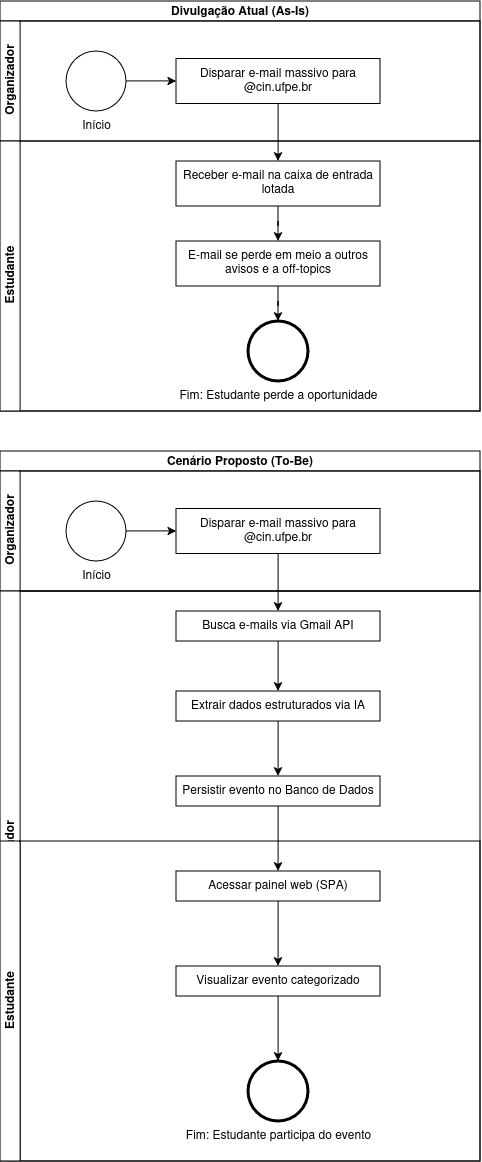

The diagram above was exported from draw.io. Its source (the exported page's mxGraphModel, read from the mxfile embedded in the PNG):
<mxGraphModel dx="1712" dy="688" grid="1" gridSize="10" guides="1" tooltips="1" connect="1" arrows="1" fold="1" page="1" pageScale="1" pageWidth="827" pageHeight="1169" math="0" shadow="0">
  <root>
    <mxCell id="0" />
    <mxCell id="1" parent="0" />
    <mxCell id="ho4IO-PlRDUqYu-hkA7p-2" parent="1" style="swimlane;html=1;childLayout=stackLayout;resizeParent=1;resizeParentMax=0;horizontal=1;startSize=20;horizontalStack=0;whiteSpace=wrap;" value="Divulgação Atual (As-Is)" vertex="1">
      <mxGeometry height="410" width="480" x="174" y="180" as="geometry" />
    </mxCell>
    <mxCell id="ho4IO-PlRDUqYu-hkA7p-3" parent="ho4IO-PlRDUqYu-hkA7p-2" style="swimlane;html=1;startSize=20;horizontal=0;" value="Organizador" vertex="1">
      <mxGeometry height="120" width="480" y="20" as="geometry" />
    </mxCell>
    <mxCell id="ho4IO-PlRDUqYu-hkA7p-12" edge="1" parent="ho4IO-PlRDUqYu-hkA7p-3" source="ho4IO-PlRDUqYu-hkA7p-7" style="edgeStyle=orthogonalEdgeStyle;rounded=0;orthogonalLoop=1;jettySize=auto;html=1;" target="ho4IO-PlRDUqYu-hkA7p-11" value="">
      <mxGeometry relative="1" as="geometry" />
    </mxCell>
    <mxCell id="ho4IO-PlRDUqYu-hkA7p-7" parent="ho4IO-PlRDUqYu-hkA7p-3" style="points=[[0.145,0.145,0],[0.5,0,0],[0.855,0.145,0],[1,0.5,0],[0.855,0.855,0],[0.5,1,0],[0.145,0.855,0],[0,0.5,0]];shape=mxgraph.bpmn.event;html=1;verticalLabelPosition=bottom;labelBackgroundColor=#ffffff;verticalAlign=top;align=center;perimeter=ellipsePerimeter;outlineConnect=0;aspect=fixed;outline=standard;symbol=general;" value="Início" vertex="1">
      <mxGeometry height="60" width="60" x="66" y="30" as="geometry" />
    </mxCell>
    <mxCell id="ho4IO-PlRDUqYu-hkA7p-11" parent="ho4IO-PlRDUqYu-hkA7p-3" style="whiteSpace=wrap;html=1;verticalAlign=top;labelBackgroundColor=#ffffff;" value="&lt;div&gt;Disparar e-mail massivo para @cin.ufpe.br&lt;/div&gt;" vertex="1">
      <mxGeometry height="45" width="204" x="176" y="37.5" as="geometry" />
    </mxCell>
    <mxCell id="ho4IO-PlRDUqYu-hkA7p-4" parent="ho4IO-PlRDUqYu-hkA7p-2" style="swimlane;html=1;startSize=20;horizontal=0;" value="Estudante" vertex="1">
      <mxGeometry height="270" width="480" y="140" as="geometry" />
    </mxCell>
    <mxCell id="ho4IO-PlRDUqYu-hkA7p-24" edge="1" parent="ho4IO-PlRDUqYu-hkA7p-4" source="ho4IO-PlRDUqYu-hkA7p-15" style="edgeStyle=orthogonalEdgeStyle;rounded=0;orthogonalLoop=1;jettySize=auto;html=1;entryX=0.5;entryY=0;entryDx=0;entryDy=0;" target="ho4IO-PlRDUqYu-hkA7p-18">
      <mxGeometry relative="1" as="geometry" />
    </mxCell>
    <mxCell id="ho4IO-PlRDUqYu-hkA7p-15" parent="ho4IO-PlRDUqYu-hkA7p-4" style="whiteSpace=wrap;html=1;verticalAlign=top;labelBackgroundColor=#ffffff;" value="&lt;div&gt;Receber e-mail na caixa de entrada lotada&lt;br&gt;&lt;/div&gt;" vertex="1">
      <mxGeometry height="45" width="204" x="176" y="20" as="geometry" />
    </mxCell>
    <mxCell id="ho4IO-PlRDUqYu-hkA7p-18" parent="ho4IO-PlRDUqYu-hkA7p-4" style="whiteSpace=wrap;html=1;verticalAlign=top;labelBackgroundColor=#ffffff;" value="&lt;div&gt;E-mail se perde em meio a outros avisos e a off-topics&lt;br&gt;&lt;/div&gt;" vertex="1">
      <mxGeometry height="45" width="204" x="176" y="100" as="geometry" />
    </mxCell>
    <mxCell id="ho4IO-PlRDUqYu-hkA7p-21" parent="ho4IO-PlRDUqYu-hkA7p-4" style="points=[[0.145,0.145,0],[0.5,0,0],[0.855,0.145,0],[1,0.5,0],[0.855,0.855,0],[0.5,1,0],[0.145,0.855,0],[0,0.5,0]];shape=mxgraph.bpmn.event;html=1;verticalLabelPosition=bottom;labelBackgroundColor=#ffffff;verticalAlign=top;align=center;perimeter=ellipsePerimeter;outlineConnect=0;aspect=fixed;outline=end;symbol=terminate2;" value="Fim: Estudante perde a oportunidade" vertex="1">
      <mxGeometry height="60" width="60" x="248" y="180" as="geometry" />
    </mxCell>
    <mxCell id="ho4IO-PlRDUqYu-hkA7p-25" edge="1" parent="ho4IO-PlRDUqYu-hkA7p-4" source="ho4IO-PlRDUqYu-hkA7p-18" style="edgeStyle=orthogonalEdgeStyle;rounded=0;orthogonalLoop=1;jettySize=auto;html=1;entryX=0.5;entryY=0;entryDx=0;entryDy=0;entryPerimeter=0;" target="ho4IO-PlRDUqYu-hkA7p-21">
      <mxGeometry relative="1" as="geometry" />
    </mxCell>
    <mxCell id="ho4IO-PlRDUqYu-hkA7p-23" edge="1" parent="ho4IO-PlRDUqYu-hkA7p-2" source="ho4IO-PlRDUqYu-hkA7p-11" style="edgeStyle=orthogonalEdgeStyle;rounded=0;orthogonalLoop=1;jettySize=auto;html=1;" target="ho4IO-PlRDUqYu-hkA7p-15">
      <mxGeometry relative="1" as="geometry" />
    </mxCell>
    <mxCell id="ho4IO-PlRDUqYu-hkA7p-26" parent="1" style="swimlane;html=1;childLayout=stackLayout;resizeParent=1;resizeParentMax=0;horizontal=1;startSize=20;horizontalStack=0;whiteSpace=wrap;" value="Cenário Proposto (To-Be)" vertex="1">
      <mxGeometry height="140" width="480" x="174" y="630" as="geometry" />
    </mxCell>
    <mxCell id="ho4IO-PlRDUqYu-hkA7p-27" parent="ho4IO-PlRDUqYu-hkA7p-26" style="swimlane;html=1;startSize=20;horizontal=0;" value="Organizador" vertex="1">
      <mxGeometry height="120" width="480" y="20" as="geometry">
        <mxRectangle height="30" width="480" y="20" as="alternateBounds" />
      </mxGeometry>
    </mxCell>
    <mxCell id="ho4IO-PlRDUqYu-hkA7p-28" edge="1" parent="ho4IO-PlRDUqYu-hkA7p-27" source="ho4IO-PlRDUqYu-hkA7p-29" style="edgeStyle=orthogonalEdgeStyle;rounded=0;orthogonalLoop=1;jettySize=auto;html=1;" target="ho4IO-PlRDUqYu-hkA7p-30" value="">
      <mxGeometry relative="1" as="geometry" />
    </mxCell>
    <mxCell id="ho4IO-PlRDUqYu-hkA7p-29" parent="ho4IO-PlRDUqYu-hkA7p-27" style="points=[[0.145,0.145,0],[0.5,0,0],[0.855,0.145,0],[1,0.5,0],[0.855,0.855,0],[0.5,1,0],[0.145,0.855,0],[0,0.5,0]];shape=mxgraph.bpmn.event;html=1;verticalLabelPosition=bottom;labelBackgroundColor=#ffffff;verticalAlign=top;align=center;perimeter=ellipsePerimeter;outlineConnect=0;aspect=fixed;outline=standard;symbol=general;" value="Início" vertex="1">
      <mxGeometry height="60" width="60" x="66" y="30" as="geometry" />
    </mxCell>
    <mxCell id="ho4IO-PlRDUqYu-hkA7p-30" parent="ho4IO-PlRDUqYu-hkA7p-27" style="whiteSpace=wrap;html=1;verticalAlign=top;labelBackgroundColor=#ffffff;" value="&lt;div&gt;Disparar e-mail massivo para @cin.ufpe.br&lt;/div&gt;" vertex="1">
      <mxGeometry height="45" width="204" x="176" y="37.5" as="geometry" />
    </mxCell>
    <mxCell id="ho4IO-PlRDUqYu-hkA7p-37" edge="1" parent="1" source="ho4IO-PlRDUqYu-hkA7p-30" style="edgeStyle=orthogonalEdgeStyle;rounded=0;orthogonalLoop=1;jettySize=auto;html=1;" target="ho4IO-PlRDUqYu-hkA7p-33">
      <mxGeometry relative="1" as="geometry" />
    </mxCell>
    <mxCell id="ho4IO-PlRDUqYu-hkA7p-31" parent="1" style="swimlane;html=1;startSize=20;horizontal=0;" value="Sistema Integrador" vertex="1">
      <mxGeometry height="570" width="480" x="174" y="770" as="geometry" />
    </mxCell>
    <mxCell id="ho4IO-PlRDUqYu-hkA7p-32" edge="1" parent="ho4IO-PlRDUqYu-hkA7p-31" source="ho4IO-PlRDUqYu-hkA7p-33" style="edgeStyle=orthogonalEdgeStyle;rounded=0;orthogonalLoop=1;jettySize=auto;html=1;entryX=0.5;entryY=0;entryDx=0;entryDy=0;" target="ho4IO-PlRDUqYu-hkA7p-34">
      <mxGeometry relative="1" as="geometry" />
    </mxCell>
    <mxCell id="ho4IO-PlRDUqYu-hkA7p-33" parent="ho4IO-PlRDUqYu-hkA7p-31" style="whiteSpace=wrap;html=1;verticalAlign=top;labelBackgroundColor=#ffffff;" value="&lt;div&gt;Busca e-mails via Gmail API&lt;br&gt;&lt;/div&gt;" vertex="1">
      <mxGeometry height="30" width="204" x="176" y="20" as="geometry" />
    </mxCell>
    <mxCell id="ho4IO-PlRDUqYu-hkA7p-62" edge="1" parent="ho4IO-PlRDUqYu-hkA7p-31" source="ho4IO-PlRDUqYu-hkA7p-34" style="edgeStyle=orthogonalEdgeStyle;rounded=0;orthogonalLoop=1;jettySize=auto;html=1;entryX=0.5;entryY=0;entryDx=0;entryDy=0;" target="ho4IO-PlRDUqYu-hkA7p-61" value="">
      <mxGeometry relative="1" as="geometry" />
    </mxCell>
    <mxCell id="ho4IO-PlRDUqYu-hkA7p-34" parent="ho4IO-PlRDUqYu-hkA7p-31" style="whiteSpace=wrap;html=1;verticalAlign=top;labelBackgroundColor=#ffffff;" value="&lt;div&gt;Extrair dados estruturados via IA&lt;br&gt;&lt;/div&gt;" vertex="1">
      <mxGeometry height="30" width="204" x="176" y="100" as="geometry" />
    </mxCell>
    <mxCell id="ho4IO-PlRDUqYu-hkA7p-66" edge="1" parent="ho4IO-PlRDUqYu-hkA7p-31" source="ho4IO-PlRDUqYu-hkA7p-61" style="edgeStyle=orthogonalEdgeStyle;rounded=0;orthogonalLoop=1;jettySize=auto;html=1;" target="ho4IO-PlRDUqYu-hkA7p-65" value="">
      <mxGeometry relative="1" as="geometry" />
    </mxCell>
    <mxCell id="ho4IO-PlRDUqYu-hkA7p-61" parent="ho4IO-PlRDUqYu-hkA7p-31" style="whiteSpace=wrap;html=1;verticalAlign=top;labelBackgroundColor=#ffffff;" value="Persistir evento no Banco de Dados" vertex="1">
      <mxGeometry height="30" width="204" x="176" y="185" as="geometry" />
    </mxCell>
    <mxCell id="ho4IO-PlRDUqYu-hkA7p-51" parent="ho4IO-PlRDUqYu-hkA7p-31" style="swimlane;startSize=20;horizontal=0;html=1;whiteSpace=wrap;" value="Estudante" vertex="1">
      <mxGeometry height="320" width="480" y="250" as="geometry" />
    </mxCell>
    <mxCell id="ho4IO-PlRDUqYu-hkA7p-35" parent="ho4IO-PlRDUqYu-hkA7p-51" style="points=[[0.145,0.145,0],[0.5,0,0],[0.855,0.145,0],[1,0.5,0],[0.855,0.855,0],[0.5,1,0],[0.145,0.855,0],[0,0.5,0]];shape=mxgraph.bpmn.event;html=1;verticalLabelPosition=bottom;labelBackgroundColor=#ffffff;verticalAlign=top;align=center;perimeter=ellipsePerimeter;outlineConnect=0;aspect=fixed;outline=end;symbol=terminate2;" value="Fim: Estudante participa do evento" vertex="1">
      <mxGeometry height="60" width="60" x="248" y="220" as="geometry" />
    </mxCell>
    <mxCell id="ho4IO-PlRDUqYu-hkA7p-72" edge="1" parent="ho4IO-PlRDUqYu-hkA7p-51" source="ho4IO-PlRDUqYu-hkA7p-70" style="edgeStyle=orthogonalEdgeStyle;rounded=0;orthogonalLoop=1;jettySize=auto;html=1;" target="ho4IO-PlRDUqYu-hkA7p-35" value="">
      <mxGeometry relative="1" as="geometry" />
    </mxCell>
    <mxCell id="ho4IO-PlRDUqYu-hkA7p-70" parent="ho4IO-PlRDUqYu-hkA7p-51" style="whiteSpace=wrap;html=1;verticalAlign=top;labelBackgroundColor=#ffffff;" value="Visualizar evento categorizado" vertex="1">
      <mxGeometry height="30" width="204" x="176" y="125" as="geometry" />
    </mxCell>
    <mxCell id="ho4IO-PlRDUqYu-hkA7p-71" edge="1" parent="ho4IO-PlRDUqYu-hkA7p-31" source="ho4IO-PlRDUqYu-hkA7p-65" style="edgeStyle=orthogonalEdgeStyle;rounded=0;orthogonalLoop=1;jettySize=auto;html=1;" target="ho4IO-PlRDUqYu-hkA7p-70" value="">
      <mxGeometry relative="1" as="geometry" />
    </mxCell>
    <mxCell id="ho4IO-PlRDUqYu-hkA7p-65" parent="ho4IO-PlRDUqYu-hkA7p-31" style="whiteSpace=wrap;html=1;verticalAlign=top;labelBackgroundColor=#ffffff;" value="Acessar painel web (SPA)" vertex="1">
      <mxGeometry height="30" width="204" x="176" y="280" as="geometry" />
    </mxCell>
  </root>
</mxGraphModel>